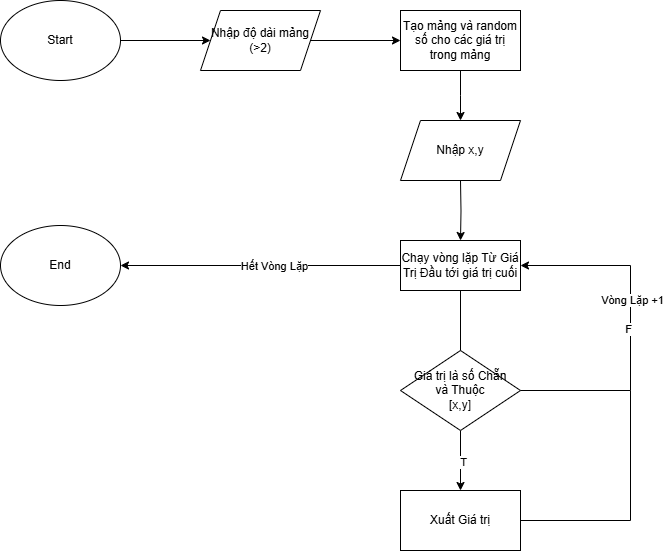

The diagram above was exported from draw.io. Its source (the exported page's mxGraphModel, read from the mxfile embedded in the PNG):
<mxGraphModel dx="1159" dy="650" grid="1" gridSize="10" guides="1" tooltips="1" connect="1" arrows="1" fold="1" page="1" pageScale="1" pageWidth="827" pageHeight="1169" math="0" shadow="0">
  <root>
    <mxCell id="WIyWlLk6GJQsqaUBKTNV-0" />
    <mxCell id="WIyWlLk6GJQsqaUBKTNV-1" parent="WIyWlLk6GJQsqaUBKTNV-0" />
    <mxCell id="_H_4PRFVsiQm0yVJetFh-2" value="" style="edgeStyle=orthogonalEdgeStyle;rounded=0;orthogonalLoop=1;jettySize=auto;html=1;" edge="1" parent="WIyWlLk6GJQsqaUBKTNV-1" source="_H_4PRFVsiQm0yVJetFh-0" target="_H_4PRFVsiQm0yVJetFh-1">
      <mxGeometry relative="1" as="geometry" />
    </mxCell>
    <mxCell id="_H_4PRFVsiQm0yVJetFh-0" value="Start" style="ellipse;whiteSpace=wrap;html=1;" vertex="1" parent="WIyWlLk6GJQsqaUBKTNV-1">
      <mxGeometry x="30" y="20" width="120" height="80" as="geometry" />
    </mxCell>
    <mxCell id="_H_4PRFVsiQm0yVJetFh-4" value="" style="edgeStyle=orthogonalEdgeStyle;rounded=0;orthogonalLoop=1;jettySize=auto;html=1;" edge="1" parent="WIyWlLk6GJQsqaUBKTNV-1" source="_H_4PRFVsiQm0yVJetFh-1" target="_H_4PRFVsiQm0yVJetFh-3">
      <mxGeometry relative="1" as="geometry" />
    </mxCell>
    <mxCell id="_H_4PRFVsiQm0yVJetFh-1" value="Nhập độ dài mảng&lt;div&gt;(&amp;gt;2)&lt;/div&gt;" style="shape=parallelogram;perimeter=parallelogramPerimeter;whiteSpace=wrap;html=1;fixedSize=1;" vertex="1" parent="WIyWlLk6GJQsqaUBKTNV-1">
      <mxGeometry x="230" y="30" width="120" height="60" as="geometry" />
    </mxCell>
    <mxCell id="_H_4PRFVsiQm0yVJetFh-6" value="" style="edgeStyle=orthogonalEdgeStyle;rounded=0;orthogonalLoop=1;jettySize=auto;html=1;" edge="1" parent="WIyWlLk6GJQsqaUBKTNV-1" source="_H_4PRFVsiQm0yVJetFh-3">
      <mxGeometry relative="1" as="geometry">
        <mxPoint x="490" y="140" as="targetPoint" />
      </mxGeometry>
    </mxCell>
    <mxCell id="_H_4PRFVsiQm0yVJetFh-3" value="Tạo mảng và random số cho các giá trị trong mảng" style="whiteSpace=wrap;html=1;" vertex="1" parent="WIyWlLk6GJQsqaUBKTNV-1">
      <mxGeometry x="430" y="30" width="120" height="60" as="geometry" />
    </mxCell>
    <mxCell id="_H_4PRFVsiQm0yVJetFh-9" value="" style="edgeStyle=orthogonalEdgeStyle;rounded=0;orthogonalLoop=1;jettySize=auto;html=1;entryX=0.446;entryY=0.104;entryDx=0;entryDy=0;entryPerimeter=0;" edge="1" parent="WIyWlLk6GJQsqaUBKTNV-1" source="_H_4PRFVsiQm0yVJetFh-11" target="_H_4PRFVsiQm0yVJetFh-12">
      <mxGeometry relative="1" as="geometry">
        <mxPoint x="490" y="200" as="sourcePoint" />
        <mxPoint x="490" y="310" as="targetPoint" />
        <Array as="points">
          <mxPoint x="490" y="378" />
        </Array>
      </mxGeometry>
    </mxCell>
    <mxCell id="_H_4PRFVsiQm0yVJetFh-19" value="" style="edgeStyle=orthogonalEdgeStyle;rounded=0;orthogonalLoop=1;jettySize=auto;html=1;" edge="1" parent="WIyWlLk6GJQsqaUBKTNV-1" source="_H_4PRFVsiQm0yVJetFh-12" target="_H_4PRFVsiQm0yVJetFh-18">
      <mxGeometry relative="1" as="geometry" />
    </mxCell>
    <mxCell id="_H_4PRFVsiQm0yVJetFh-22" value="T" style="edgeLabel;html=1;align=center;verticalAlign=middle;resizable=0;points=[];" vertex="1" connectable="0" parent="_H_4PRFVsiQm0yVJetFh-19">
      <mxGeometry x="0.04" y="2" relative="1" as="geometry">
        <mxPoint as="offset" />
      </mxGeometry>
    </mxCell>
    <mxCell id="_H_4PRFVsiQm0yVJetFh-12" value="Giá trị là số Chẵn&lt;div&gt;và Thuộc&lt;/div&gt;&lt;div&gt;[x,y]&lt;/div&gt;" style="rhombus;whiteSpace=wrap;html=1;rounded=0;" vertex="1" parent="WIyWlLk6GJQsqaUBKTNV-1">
      <mxGeometry x="430" y="370" width="120" height="80" as="geometry" />
    </mxCell>
    <mxCell id="_H_4PRFVsiQm0yVJetFh-15" value="Nhập x,y" style="shape=parallelogram;perimeter=parallelogramPerimeter;whiteSpace=wrap;html=1;fixedSize=1;" vertex="1" parent="WIyWlLk6GJQsqaUBKTNV-1">
      <mxGeometry x="430" y="140" width="120" height="60" as="geometry" />
    </mxCell>
    <mxCell id="_H_4PRFVsiQm0yVJetFh-17" value="" style="edgeStyle=orthogonalEdgeStyle;rounded=0;orthogonalLoop=1;jettySize=auto;html=1;" edge="1" parent="WIyWlLk6GJQsqaUBKTNV-1" target="_H_4PRFVsiQm0yVJetFh-11">
      <mxGeometry relative="1" as="geometry">
        <mxPoint x="490" y="200" as="sourcePoint" />
        <mxPoint x="490" y="310" as="targetPoint" />
      </mxGeometry>
    </mxCell>
    <mxCell id="_H_4PRFVsiQm0yVJetFh-28" style="edgeStyle=orthogonalEdgeStyle;rounded=0;orthogonalLoop=1;jettySize=auto;html=1;" edge="1" parent="WIyWlLk6GJQsqaUBKTNV-1" source="_H_4PRFVsiQm0yVJetFh-11" target="_H_4PRFVsiQm0yVJetFh-29">
      <mxGeometry relative="1" as="geometry">
        <mxPoint x="290" y="285" as="targetPoint" />
      </mxGeometry>
    </mxCell>
    <mxCell id="_H_4PRFVsiQm0yVJetFh-30" value="Hết Vòng Lặp" style="edgeLabel;html=1;align=center;verticalAlign=middle;resizable=0;points=[];" vertex="1" connectable="0" parent="_H_4PRFVsiQm0yVJetFh-28">
      <mxGeometry x="-0.0957" relative="1" as="geometry">
        <mxPoint as="offset" />
      </mxGeometry>
    </mxCell>
    <mxCell id="_H_4PRFVsiQm0yVJetFh-11" value="Chạy vòng lặp Từ Giá Trị Đầu tới giá trị cuối" style="rounded=0;whiteSpace=wrap;html=1;" vertex="1" parent="WIyWlLk6GJQsqaUBKTNV-1">
      <mxGeometry x="430" y="260" width="120" height="50" as="geometry" />
    </mxCell>
    <mxCell id="_H_4PRFVsiQm0yVJetFh-18" value="Xuất Giá trị" style="whiteSpace=wrap;html=1;rounded=0;" vertex="1" parent="WIyWlLk6GJQsqaUBKTNV-1">
      <mxGeometry x="430" y="510" width="120" height="60" as="geometry" />
    </mxCell>
    <mxCell id="_H_4PRFVsiQm0yVJetFh-20" value="" style="endArrow=classic;html=1;rounded=0;" edge="1" parent="WIyWlLk6GJQsqaUBKTNV-1" source="_H_4PRFVsiQm0yVJetFh-12" target="_H_4PRFVsiQm0yVJetFh-11">
      <mxGeometry width="50" height="50" relative="1" as="geometry">
        <mxPoint x="380" y="350" as="sourcePoint" />
        <mxPoint x="430" y="300" as="targetPoint" />
        <Array as="points">
          <mxPoint x="660" y="410" />
          <mxPoint x="660" y="285" />
        </Array>
      </mxGeometry>
    </mxCell>
    <mxCell id="_H_4PRFVsiQm0yVJetFh-21" value="F" style="edgeLabel;html=1;align=center;verticalAlign=middle;resizable=0;points=[];" vertex="1" connectable="0" parent="_H_4PRFVsiQm0yVJetFh-20">
      <mxGeometry y="3" relative="1" as="geometry">
        <mxPoint y="1" as="offset" />
      </mxGeometry>
    </mxCell>
    <mxCell id="_H_4PRFVsiQm0yVJetFh-23" value="Vòng Lặp +1" style="edgeLabel;html=1;align=center;verticalAlign=middle;resizable=0;points=[];" vertex="1" connectable="0" parent="_H_4PRFVsiQm0yVJetFh-20">
      <mxGeometry x="0.1681" y="-1" relative="1" as="geometry">
        <mxPoint as="offset" />
      </mxGeometry>
    </mxCell>
    <mxCell id="_H_4PRFVsiQm0yVJetFh-27" value="" style="endArrow=none;html=1;rounded=0;" edge="1" parent="WIyWlLk6GJQsqaUBKTNV-1" source="_H_4PRFVsiQm0yVJetFh-18">
      <mxGeometry width="50" height="50" relative="1" as="geometry">
        <mxPoint x="380" y="350" as="sourcePoint" />
        <mxPoint x="660" y="410" as="targetPoint" />
        <Array as="points">
          <mxPoint x="660" y="540" />
        </Array>
      </mxGeometry>
    </mxCell>
    <mxCell id="_H_4PRFVsiQm0yVJetFh-29" value="End" style="ellipse;whiteSpace=wrap;html=1;" vertex="1" parent="WIyWlLk6GJQsqaUBKTNV-1">
      <mxGeometry x="30" y="245" width="120" height="80" as="geometry" />
    </mxCell>
  </root>
</mxGraphModel>